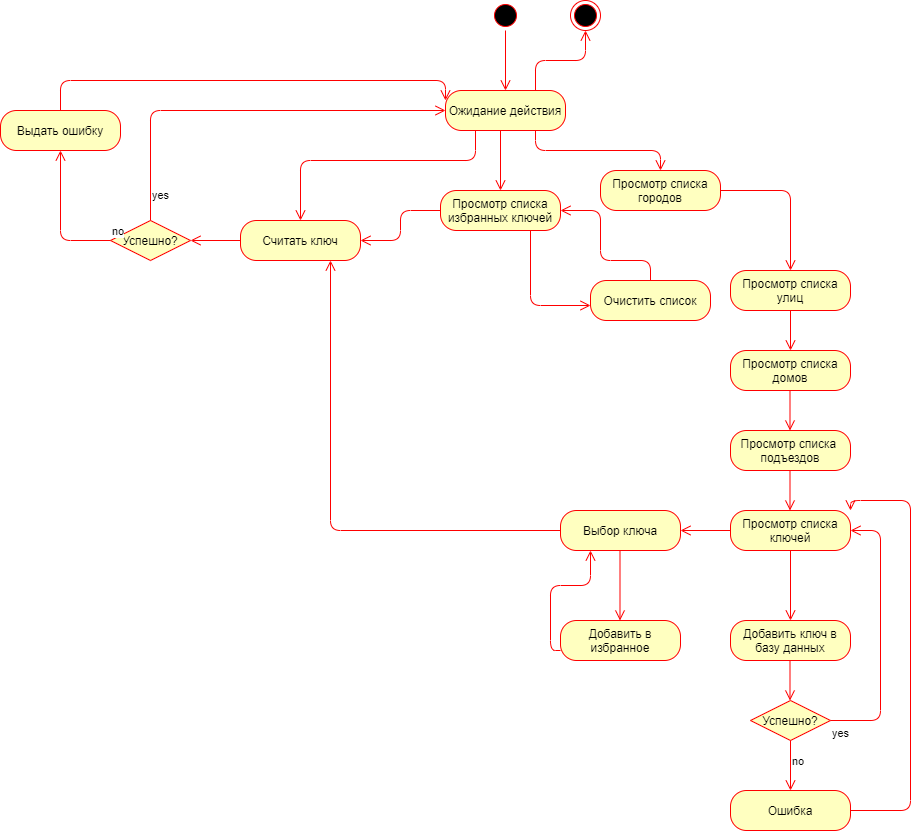

The diagram above was exported from draw.io. Its source (the exported page's mxGraphModel, read from the mxfile embedded in the PNG):
<mxGraphModel dx="1264" dy="592" grid="1" gridSize="10" guides="1" tooltips="1" connect="1" arrows="1" fold="1" page="1" pageScale="1" pageWidth="1654" pageHeight="2336" math="0" shadow="0">
  <root>
    <mxCell id="0" />
    <mxCell id="1" parent="0" />
    <mxCell id="irGCgijqsmkaYQytOn7t-1" value="" style="ellipse;html=1;shape=startState;fillColor=#000000;strokeColor=#ff0000;" vertex="1" parent="1">
      <mxGeometry x="560" y="50" width="30" height="30" as="geometry" />
    </mxCell>
    <mxCell id="irGCgijqsmkaYQytOn7t-2" value="" style="edgeStyle=orthogonalEdgeStyle;html=1;verticalAlign=bottom;endArrow=open;endSize=8;strokeColor=#ff0000;" edge="1" source="irGCgijqsmkaYQytOn7t-1" parent="1">
      <mxGeometry relative="1" as="geometry">
        <mxPoint x="575" y="140" as="targetPoint" />
      </mxGeometry>
    </mxCell>
    <mxCell id="irGCgijqsmkaYQytOn7t-3" value="Ожидание действия" style="rounded=1;whiteSpace=wrap;html=1;arcSize=40;fontColor=#000000;fillColor=#ffffc0;strokeColor=#ff0000;" vertex="1" parent="1">
      <mxGeometry x="515" y="140" width="120" height="40" as="geometry" />
    </mxCell>
    <mxCell id="irGCgijqsmkaYQytOn7t-4" value="" style="edgeStyle=orthogonalEdgeStyle;html=1;verticalAlign=bottom;endArrow=open;endSize=8;strokeColor=#ff0000;exitX=0.75;exitY=1;exitDx=0;exitDy=0;" edge="1" source="irGCgijqsmkaYQytOn7t-3" parent="1">
      <mxGeometry relative="1" as="geometry">
        <mxPoint x="730" y="220" as="targetPoint" />
      </mxGeometry>
    </mxCell>
    <mxCell id="irGCgijqsmkaYQytOn7t-5" value="" style="edgeStyle=orthogonalEdgeStyle;html=1;verticalAlign=bottom;endArrow=open;endSize=8;strokeColor=#ff0000;exitX=0.25;exitY=1;exitDx=0;exitDy=0;entryX=0.5;entryY=0;entryDx=0;entryDy=0;" edge="1" parent="1" source="irGCgijqsmkaYQytOn7t-3" target="irGCgijqsmkaYQytOn7t-6">
      <mxGeometry relative="1" as="geometry">
        <mxPoint x="545" y="260" as="targetPoint" />
        <mxPoint x="585" y="190" as="sourcePoint" />
        <Array as="points">
          <mxPoint x="545" y="210" />
          <mxPoint x="370" y="210" />
        </Array>
      </mxGeometry>
    </mxCell>
    <mxCell id="irGCgijqsmkaYQytOn7t-6" value="Считать ключ" style="rounded=1;whiteSpace=wrap;html=1;arcSize=40;fontColor=#000000;fillColor=#ffffc0;strokeColor=#ff0000;" vertex="1" parent="1">
      <mxGeometry x="310" y="270" width="120" height="40" as="geometry" />
    </mxCell>
    <mxCell id="irGCgijqsmkaYQytOn7t-7" value="" style="edgeStyle=orthogonalEdgeStyle;html=1;verticalAlign=bottom;endArrow=open;endSize=8;strokeColor=#ff0000;exitX=0.5;exitY=1;exitDx=0;exitDy=0;" edge="1" source="irGCgijqsmkaYQytOn7t-18" parent="1">
      <mxGeometry relative="1" as="geometry">
        <mxPoint x="860" y="670" as="targetPoint" />
      </mxGeometry>
    </mxCell>
    <mxCell id="irGCgijqsmkaYQytOn7t-8" value="Просмотр списка городов" style="rounded=1;whiteSpace=wrap;html=1;arcSize=40;fontColor=#000000;fillColor=#ffffc0;strokeColor=#ff0000;" vertex="1" parent="1">
      <mxGeometry x="670" y="220" width="120" height="40" as="geometry" />
    </mxCell>
    <mxCell id="irGCgijqsmkaYQytOn7t-9" value="" style="edgeStyle=orthogonalEdgeStyle;html=1;verticalAlign=bottom;endArrow=open;endSize=8;strokeColor=#ff0000;entryX=0.5;entryY=0;entryDx=0;entryDy=0;" edge="1" source="irGCgijqsmkaYQytOn7t-8" parent="1" target="irGCgijqsmkaYQytOn7t-10">
      <mxGeometry relative="1" as="geometry">
        <mxPoint x="730" y="320" as="targetPoint" />
      </mxGeometry>
    </mxCell>
    <mxCell id="irGCgijqsmkaYQytOn7t-10" value="Просмотр списка улиц" style="rounded=1;whiteSpace=wrap;html=1;arcSize=40;fontColor=#000000;fillColor=#ffffc0;strokeColor=#ff0000;" vertex="1" parent="1">
      <mxGeometry x="800" y="320" width="120" height="40" as="geometry" />
    </mxCell>
    <mxCell id="irGCgijqsmkaYQytOn7t-11" value="Просмотр списка домов" style="rounded=1;whiteSpace=wrap;html=1;arcSize=40;fontColor=#000000;fillColor=#ffffc0;strokeColor=#ff0000;" vertex="1" parent="1">
      <mxGeometry x="800" y="400" width="120" height="40" as="geometry" />
    </mxCell>
    <mxCell id="irGCgijqsmkaYQytOn7t-12" value="" style="edgeStyle=orthogonalEdgeStyle;html=1;verticalAlign=bottom;endArrow=open;endSize=8;strokeColor=#ff0000;exitX=0.5;exitY=1;exitDx=0;exitDy=0;" edge="1" parent="1" source="irGCgijqsmkaYQytOn7t-10" target="irGCgijqsmkaYQytOn7t-11">
      <mxGeometry relative="1" as="geometry">
        <mxPoint x="990" y="420" as="targetPoint" />
        <mxPoint x="920" y="340" as="sourcePoint" />
      </mxGeometry>
    </mxCell>
    <mxCell id="irGCgijqsmkaYQytOn7t-14" value="Просмотр списка&amp;nbsp;&lt;br&gt;подъездов" style="rounded=1;whiteSpace=wrap;html=1;arcSize=40;fontColor=#000000;fillColor=#ffffc0;strokeColor=#ff0000;" vertex="1" parent="1">
      <mxGeometry x="800" y="480" width="120" height="40" as="geometry" />
    </mxCell>
    <mxCell id="irGCgijqsmkaYQytOn7t-16" value="" style="edgeStyle=orthogonalEdgeStyle;html=1;verticalAlign=bottom;endArrow=open;endSize=8;strokeColor=#ff0000;exitX=0.5;exitY=1;exitDx=0;exitDy=0;" edge="1" parent="1">
      <mxGeometry relative="1" as="geometry">
        <mxPoint x="859.5" y="480" as="targetPoint" />
        <mxPoint x="859.5" y="440" as="sourcePoint" />
      </mxGeometry>
    </mxCell>
    <mxCell id="irGCgijqsmkaYQytOn7t-17" value="" style="edgeStyle=orthogonalEdgeStyle;html=1;verticalAlign=bottom;endArrow=open;endSize=8;strokeColor=#ff0000;exitX=0.5;exitY=1;exitDx=0;exitDy=0;" edge="1" parent="1">
      <mxGeometry relative="1" as="geometry">
        <mxPoint x="859.5" y="560" as="targetPoint" />
        <mxPoint x="859.5" y="520" as="sourcePoint" />
      </mxGeometry>
    </mxCell>
    <mxCell id="irGCgijqsmkaYQytOn7t-18" value="Просмотр списка ключей" style="rounded=1;whiteSpace=wrap;html=1;arcSize=40;fontColor=#000000;fillColor=#ffffc0;strokeColor=#ff0000;" vertex="1" parent="1">
      <mxGeometry x="800" y="560" width="120" height="40" as="geometry" />
    </mxCell>
    <mxCell id="irGCgijqsmkaYQytOn7t-20" value="Выбор ключа" style="rounded=1;whiteSpace=wrap;html=1;arcSize=40;fontColor=#000000;fillColor=#ffffc0;strokeColor=#ff0000;" vertex="1" parent="1">
      <mxGeometry x="630" y="560" width="120" height="40" as="geometry" />
    </mxCell>
    <mxCell id="irGCgijqsmkaYQytOn7t-21" value="" style="edgeStyle=orthogonalEdgeStyle;html=1;verticalAlign=bottom;endArrow=open;endSize=8;strokeColor=#ff0000;exitX=0;exitY=0.5;exitDx=0;exitDy=0;" edge="1" source="irGCgijqsmkaYQytOn7t-18" parent="1" target="irGCgijqsmkaYQytOn7t-20">
      <mxGeometry relative="1" as="geometry">
        <mxPoint x="610" y="670" as="targetPoint" />
      </mxGeometry>
    </mxCell>
    <mxCell id="irGCgijqsmkaYQytOn7t-22" value="Добавить ключ в базу данных" style="rounded=1;whiteSpace=wrap;html=1;arcSize=40;fontColor=#000000;fillColor=#ffffc0;strokeColor=#ff0000;" vertex="1" parent="1">
      <mxGeometry x="800" y="670" width="120" height="40" as="geometry" />
    </mxCell>
    <mxCell id="irGCgijqsmkaYQytOn7t-24" value="" style="edgeStyle=orthogonalEdgeStyle;html=1;verticalAlign=bottom;endArrow=open;endSize=8;strokeColor=#ff0000;exitX=0.5;exitY=1;exitDx=0;exitDy=0;" edge="1" parent="1">
      <mxGeometry relative="1" as="geometry">
        <mxPoint x="689.5" y="670" as="targetPoint" />
        <mxPoint x="689.5" y="600" as="sourcePoint" />
      </mxGeometry>
    </mxCell>
    <mxCell id="irGCgijqsmkaYQytOn7t-25" value="Добавить в избранное" style="rounded=1;whiteSpace=wrap;html=1;arcSize=40;fontColor=#000000;fillColor=#ffffc0;strokeColor=#ff0000;" vertex="1" parent="1">
      <mxGeometry x="630" y="670" width="120" height="40" as="geometry" />
    </mxCell>
    <mxCell id="irGCgijqsmkaYQytOn7t-26" value="" style="edgeStyle=orthogonalEdgeStyle;html=1;verticalAlign=bottom;endArrow=open;endSize=8;strokeColor=#ff0000;entryX=0.25;entryY=1;entryDx=0;entryDy=0;exitX=0;exitY=0.75;exitDx=0;exitDy=0;" edge="1" source="irGCgijqsmkaYQytOn7t-25" parent="1" target="irGCgijqsmkaYQytOn7t-20">
      <mxGeometry relative="1" as="geometry">
        <mxPoint x="570" y="690" as="targetPoint" />
      </mxGeometry>
    </mxCell>
    <mxCell id="irGCgijqsmkaYQytOn7t-27" value="Успешно?" style="rhombus;whiteSpace=wrap;html=1;fillColor=#ffffc0;strokeColor=#ff0000;" vertex="1" parent="1">
      <mxGeometry x="180" y="270" width="80" height="40" as="geometry" />
    </mxCell>
    <mxCell id="irGCgijqsmkaYQytOn7t-28" value="no" style="edgeStyle=orthogonalEdgeStyle;html=1;align=left;verticalAlign=bottom;endArrow=open;endSize=8;strokeColor=#ff0000;exitX=0;exitY=0.5;exitDx=0;exitDy=0;entryX=0.5;entryY=1;entryDx=0;entryDy=0;" edge="1" source="irGCgijqsmkaYQytOn7t-27" parent="1" target="irGCgijqsmkaYQytOn7t-30">
      <mxGeometry x="-1" relative="1" as="geometry">
        <mxPoint x="100" y="200" as="targetPoint" />
        <Array as="points">
          <mxPoint x="130" y="290" />
        </Array>
      </mxGeometry>
    </mxCell>
    <mxCell id="irGCgijqsmkaYQytOn7t-29" value="yes" style="edgeStyle=orthogonalEdgeStyle;html=1;align=left;verticalAlign=top;endArrow=open;endSize=8;strokeColor=#ff0000;entryX=0;entryY=0.5;entryDx=0;entryDy=0;exitX=0.5;exitY=0;exitDx=0;exitDy=0;" edge="1" source="irGCgijqsmkaYQytOn7t-27" parent="1" target="irGCgijqsmkaYQytOn7t-3">
      <mxGeometry x="-0.8118" relative="1" as="geometry">
        <mxPoint x="160" y="320" as="targetPoint" />
        <Array as="points">
          <mxPoint x="220" y="160" />
        </Array>
        <mxPoint as="offset" />
      </mxGeometry>
    </mxCell>
    <mxCell id="irGCgijqsmkaYQytOn7t-30" value="Выдать ошибку" style="rounded=1;whiteSpace=wrap;html=1;arcSize=40;fontColor=#000000;fillColor=#ffffc0;strokeColor=#ff0000;" vertex="1" parent="1">
      <mxGeometry x="70" y="160" width="120" height="40" as="geometry" />
    </mxCell>
    <mxCell id="irGCgijqsmkaYQytOn7t-31" value="" style="edgeStyle=orthogonalEdgeStyle;html=1;verticalAlign=bottom;endArrow=open;endSize=8;strokeColor=#ff0000;exitX=0.5;exitY=0;exitDx=0;exitDy=0;entryX=0;entryY=0.25;entryDx=0;entryDy=0;" edge="1" source="irGCgijqsmkaYQytOn7t-30" parent="1" target="irGCgijqsmkaYQytOn7t-3">
      <mxGeometry relative="1" as="geometry">
        <mxPoint x="140" y="190" as="targetPoint" />
        <Array as="points">
          <mxPoint x="130" y="130" />
          <mxPoint x="515" y="130" />
        </Array>
      </mxGeometry>
    </mxCell>
    <mxCell id="irGCgijqsmkaYQytOn7t-32" value="" style="edgeStyle=orthogonalEdgeStyle;html=1;verticalAlign=bottom;endArrow=open;endSize=8;strokeColor=#ff0000;exitX=0;exitY=0.5;exitDx=0;exitDy=0;entryX=1;entryY=0.5;entryDx=0;entryDy=0;" edge="1" parent="1" source="irGCgijqsmkaYQytOn7t-6" target="irGCgijqsmkaYQytOn7t-27">
      <mxGeometry relative="1" as="geometry">
        <mxPoint x="230" y="400" as="targetPoint" />
        <mxPoint x="230" y="360" as="sourcePoint" />
      </mxGeometry>
    </mxCell>
    <mxCell id="irGCgijqsmkaYQytOn7t-33" value="Успешно?" style="rhombus;whiteSpace=wrap;html=1;fillColor=#ffffc0;strokeColor=#ff0000;" vertex="1" parent="1">
      <mxGeometry x="820" y="750" width="80" height="40" as="geometry" />
    </mxCell>
    <mxCell id="irGCgijqsmkaYQytOn7t-34" value="no" style="edgeStyle=orthogonalEdgeStyle;html=1;align=left;verticalAlign=bottom;endArrow=open;endSize=8;strokeColor=#ff0000;exitX=0.5;exitY=1;exitDx=0;exitDy=0;" edge="1" source="irGCgijqsmkaYQytOn7t-33" parent="1" target="irGCgijqsmkaYQytOn7t-38">
      <mxGeometry x="0.2" relative="1" as="geometry">
        <mxPoint x="1007" y="780" as="targetPoint" />
        <mxPoint x="1030" y="840" as="sourcePoint" />
        <mxPoint as="offset" />
      </mxGeometry>
    </mxCell>
    <mxCell id="irGCgijqsmkaYQytOn7t-35" value="yes" style="edgeStyle=orthogonalEdgeStyle;html=1;align=left;verticalAlign=top;endArrow=open;endSize=8;strokeColor=#ff0000;exitX=1;exitY=0.5;exitDx=0;exitDy=0;entryX=1;entryY=0.5;entryDx=0;entryDy=0;" edge="1" source="irGCgijqsmkaYQytOn7t-33" parent="1" target="irGCgijqsmkaYQytOn7t-18">
      <mxGeometry x="-1" relative="1" as="geometry">
        <mxPoint x="867" y="860" as="targetPoint" />
        <Array as="points">
          <mxPoint x="950" y="770" />
          <mxPoint x="950" y="580" />
        </Array>
      </mxGeometry>
    </mxCell>
    <mxCell id="irGCgijqsmkaYQytOn7t-37" value="" style="edgeStyle=orthogonalEdgeStyle;html=1;verticalAlign=bottom;endArrow=open;endSize=8;strokeColor=#ff0000;exitX=0.5;exitY=1;exitDx=0;exitDy=0;" edge="1" parent="1">
      <mxGeometry relative="1" as="geometry">
        <mxPoint x="859.5" y="750" as="targetPoint" />
        <mxPoint x="859.5" y="710" as="sourcePoint" />
      </mxGeometry>
    </mxCell>
    <mxCell id="irGCgijqsmkaYQytOn7t-38" value="Ошибка" style="rounded=1;whiteSpace=wrap;html=1;arcSize=40;fontColor=#000000;fillColor=#ffffc0;strokeColor=#ff0000;" vertex="1" parent="1">
      <mxGeometry x="800" y="840" width="120" height="40" as="geometry" />
    </mxCell>
    <mxCell id="irGCgijqsmkaYQytOn7t-39" value="" style="edgeStyle=orthogonalEdgeStyle;html=1;verticalAlign=bottom;endArrow=open;endSize=8;strokeColor=#ff0000;exitX=1;exitY=0.5;exitDx=0;exitDy=0;entryX=1;entryY=0;entryDx=0;entryDy=0;" edge="1" parent="1" source="irGCgijqsmkaYQytOn7t-38" target="irGCgijqsmkaYQytOn7t-18">
      <mxGeometry relative="1" as="geometry">
        <mxPoint x="870" y="680" as="targetPoint" />
        <mxPoint x="870" y="610" as="sourcePoint" />
        <Array as="points">
          <mxPoint x="980" y="860" />
          <mxPoint x="980" y="550" />
          <mxPoint x="920" y="550" />
        </Array>
      </mxGeometry>
    </mxCell>
    <mxCell id="irGCgijqsmkaYQytOn7t-40" value="" style="edgeStyle=orthogonalEdgeStyle;html=1;verticalAlign=bottom;endArrow=open;endSize=8;strokeColor=#ff0000;exitX=0;exitY=0.5;exitDx=0;exitDy=0;entryX=0.75;entryY=1;entryDx=0;entryDy=0;" edge="1" parent="1" source="irGCgijqsmkaYQytOn7t-20" target="irGCgijqsmkaYQytOn7t-6">
      <mxGeometry relative="1" as="geometry">
        <mxPoint x="870" y="410" as="targetPoint" />
        <mxPoint x="870" y="370" as="sourcePoint" />
        <Array as="points">
          <mxPoint x="400" y="580" />
        </Array>
      </mxGeometry>
    </mxCell>
    <mxCell id="irGCgijqsmkaYQytOn7t-41" value="Просмотр списка избранных ключей" style="rounded=1;whiteSpace=wrap;html=1;arcSize=40;fontColor=#000000;fillColor=#ffffc0;strokeColor=#ff0000;" vertex="1" parent="1">
      <mxGeometry x="510" y="240" width="120" height="40" as="geometry" />
    </mxCell>
    <mxCell id="irGCgijqsmkaYQytOn7t-42" value="" style="edgeStyle=orthogonalEdgeStyle;html=1;verticalAlign=bottom;endArrow=open;endSize=8;strokeColor=#ff0000;exitX=0.5;exitY=1;exitDx=0;exitDy=0;entryX=0.5;entryY=0;entryDx=0;entryDy=0;" edge="1" parent="1" target="irGCgijqsmkaYQytOn7t-41">
      <mxGeometry relative="1" as="geometry">
        <mxPoint x="570" y="220" as="targetPoint" />
        <mxPoint x="570" y="180" as="sourcePoint" />
      </mxGeometry>
    </mxCell>
    <mxCell id="irGCgijqsmkaYQytOn7t-43" value="Очистить список" style="rounded=1;whiteSpace=wrap;html=1;arcSize=40;fontColor=#000000;fillColor=#ffffc0;strokeColor=#ff0000;" vertex="1" parent="1">
      <mxGeometry x="660" y="330" width="120" height="40" as="geometry" />
    </mxCell>
    <mxCell id="irGCgijqsmkaYQytOn7t-44" value="" style="edgeStyle=orthogonalEdgeStyle;html=1;verticalAlign=bottom;endArrow=open;endSize=8;strokeColor=#ff0000;exitX=0.75;exitY=1;exitDx=0;exitDy=0;" edge="1" source="irGCgijqsmkaYQytOn7t-41" parent="1">
      <mxGeometry relative="1" as="geometry">
        <mxPoint x="660" y="355" as="targetPoint" />
        <Array as="points">
          <mxPoint x="600" y="355" />
        </Array>
      </mxGeometry>
    </mxCell>
    <mxCell id="irGCgijqsmkaYQytOn7t-45" value="" style="edgeStyle=orthogonalEdgeStyle;html=1;verticalAlign=bottom;endArrow=open;endSize=8;strokeColor=#ff0000;exitX=0.5;exitY=0;exitDx=0;exitDy=0;entryX=1;entryY=0.5;entryDx=0;entryDy=0;" edge="1" parent="1" source="irGCgijqsmkaYQytOn7t-43" target="irGCgijqsmkaYQytOn7t-41">
      <mxGeometry relative="1" as="geometry">
        <mxPoint x="670" y="365" as="targetPoint" />
        <mxPoint x="610" y="290" as="sourcePoint" />
        <Array as="points">
          <mxPoint x="720" y="310" />
          <mxPoint x="670" y="310" />
          <mxPoint x="670" y="260" />
        </Array>
      </mxGeometry>
    </mxCell>
    <mxCell id="irGCgijqsmkaYQytOn7t-46" value="" style="edgeStyle=orthogonalEdgeStyle;html=1;verticalAlign=bottom;endArrow=open;endSize=8;strokeColor=#ff0000;exitX=0;exitY=0.5;exitDx=0;exitDy=0;entryX=1;entryY=0.5;entryDx=0;entryDy=0;" edge="1" parent="1" source="irGCgijqsmkaYQytOn7t-41" target="irGCgijqsmkaYQytOn7t-6">
      <mxGeometry relative="1" as="geometry">
        <mxPoint x="580" y="250" as="targetPoint" />
        <mxPoint x="580" y="190" as="sourcePoint" />
      </mxGeometry>
    </mxCell>
    <mxCell id="irGCgijqsmkaYQytOn7t-47" value="" style="ellipse;html=1;shape=endState;fillColor=#000000;strokeColor=#ff0000;" vertex="1" parent="1">
      <mxGeometry x="640" y="50" width="30" height="30" as="geometry" />
    </mxCell>
    <mxCell id="irGCgijqsmkaYQytOn7t-48" value="" style="edgeStyle=orthogonalEdgeStyle;html=1;verticalAlign=bottom;endArrow=open;endSize=8;strokeColor=#ff0000;exitX=0.75;exitY=0;exitDx=0;exitDy=0;entryX=0.5;entryY=1;entryDx=0;entryDy=0;" edge="1" parent="1" source="irGCgijqsmkaYQytOn7t-3" target="irGCgijqsmkaYQytOn7t-47">
      <mxGeometry relative="1" as="geometry">
        <mxPoint x="580" y="250" as="targetPoint" />
        <mxPoint x="580" y="190" as="sourcePoint" />
      </mxGeometry>
    </mxCell>
  </root>
</mxGraphModel>